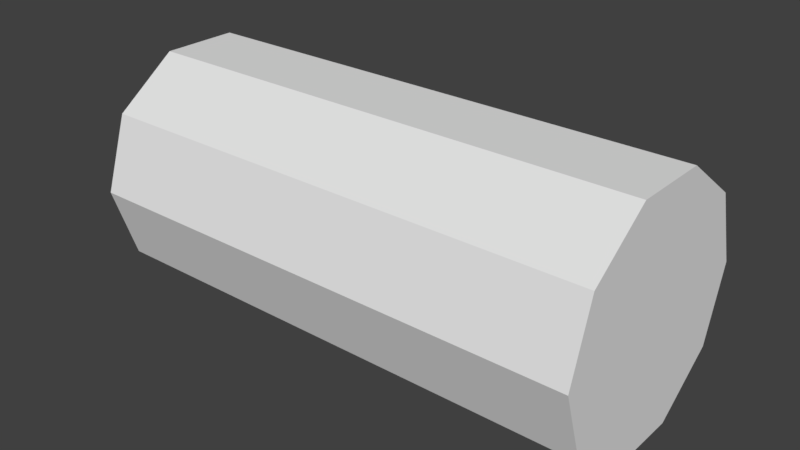 # Source: Log.blend  (saved by Blender 2.79.0; exported with 4.5.12 LTS)
import bpy
from mathutils import Matrix  # noqa: F401  (used for matrix-valued properties, if any)

bpy.ops.wm.read_factory_settings(use_empty=True)
scene = bpy.context.scene
scene.name = 'Scene'

# ---- collections
col_collection_1 = bpy.data.collections.new('Collection 1'); scene.collection.children.link(col_collection_1)

# ---- world
world_world = bpy.data.worlds.new('World'); scene.world = world_world
world_world.color = (0.05088, 0.05088, 0.05088)
world_world.use_sun_shadow = False
world_world.sun_shadow_jitter_overblur = 0.0
world_world.cycles.sampling_method = 'MANUAL'

# ---- meshes
me_cylinder = bpy.data.meshes.new('Cylinder')
me_cylinder.from_pydata([(-7.117e-09, 0.9243, -1.0), (-7.117e-09, 0.9243, 1.0), (0.5433, 0.7478, -1.0), (0.5433, 0.7478, 1.0), (0.8791, 0.2856, -1.0), (0.8791, 0.2856, 1.0), (0.8791, -0.2856, -1.0), (0.8791, -0.2856, 1.0), (0.5433, -0.7478, -1.0), (0.5433, -0.7478, 1.0), (-8.149e-08, -0.9243, -1.0), (-8.149e-08, -0.9243, 1.0), (-0.5433, -0.7478, -1.0), (-0.5433, -0.7478, 1.0), (-0.8791, -0.2856, -1.0), (-0.8791, -0.2856, 1.0), (-0.8791, 0.2856, -1.0), (-0.8791, 0.2856, 1.0), (-0.5433, 0.7478, -1.0), (-0.5433, 0.7478, 1.0), (0.0, 1.0, -1.0), (0.5878, 0.809, -1.0), (0.5878, 0.809, 1.0), (0.0, 1.0, 1.0), (0.9511, 0.309, -1.0), (0.9511, 0.309, 1.0), (0.9511, -0.309, -1.0), (0.9511, -0.309, 1.0), (0.5878, -0.809, -1.0), (0.5878, -0.809, 1.0), (-8.742e-08, -1.0, -1.0), (-8.742e-08, -1.0, 1.0), (-0.5878, -0.809, -1.0), (-0.5878, -0.809, 1.0), (-0.9511, -0.309, -1.0), (-0.9511, -0.309, 1.0), (-0.9511, 0.309, -1.0), (-0.9511, 0.309, 1.0), (-0.5878, 0.809, -1.0), (-0.5878, 0.809, 1.0)], [], [(20, 23, 22, 21), (21, 22, 25, 24), (24, 25, 27, 26), (26, 27, 29, 28), (28, 29, 31, 30), (30, 31, 33, 32), (32, 33, 35, 34), (34, 35, 37, 36), (3, 1, 19, 17, 15, 13, 11, 9, 7, 5), (36, 37, 39, 38), (38, 39, 23, 20), (0, 2, 4, 6, 8, 10, 12, 14, 16, 18), (2, 0, 20, 21), (1, 3, 22, 23), (4, 2, 21, 24), (3, 5, 25, 22), (6, 4, 24, 26), (5, 7, 27, 25), (8, 6, 26, 28), (7, 9, 29, 27), (10, 8, 28, 30), (9, 11, 31, 29), (12, 10, 30, 32), (11, 13, 33, 31), (14, 12, 32, 34), (13, 15, 35, 33), (16, 14, 34, 36), (15, 17, 37, 35), (18, 16, 36, 38), (17, 19, 39, 37), (0, 18, 38, 20), (19, 1, 23, 39)])
_uv = me_cylinder.uv_layers.new(name='UVMap')
_uv.uv.foreach_set('vector', [0.1109, 0.645, 0.1109, 0.6113, 0.1177, 0.6113, 0.1177, 0.645, 0.1177, 0.645, 0.1177, 0.6113, 0.1262, 0.6113, 0.1262, 0.645, 0.1262, 0.645, 0.1262, 0.6113, 0.133, 0.6113, 0.133, 0.645, 0.1551, 0.645, 0.1551, 0.6113, 0.162, 0.6113, 0.162, 0.645, 0.162, 0.645, 0.162, 0.6113, 0.1704, 0.6113, 0.1704, 0.645, 0.1551, 0.6113, 0.1551, 0.645, 0.1483, 0.645, 0.1483, 0.6113, 0.1483, 0.6113, 0.1483, 0.645, 0.1398, 0.645, 0.1398, 0.6113, 0.1398, 0.6113, 0.1398, 0.645, 0.133, 0.645, 0.133, 0.6113, 0.6333, 0.6034, 0.6379, 0.6112, 0.6379, 0.6208, 0.6333, 0.6286, 0.6258, 0.6315, 0.6184, 0.6286, 0.6138, 0.6208, 0.6138, 0.6112, 0.6184, 0.6034, 0.6258, 0.6004, 0.1782, 0.5777, 0.1782, 0.6113, 0.1697, 0.6113, 0.1697, 0.5777, 0.1697, 0.5777, 0.1697, 0.6113, 0.1629, 0.6113, 0.1629, 0.5777, 0.6639, 0.6112, 0.6639, 0.6208, 0.6593, 0.6286, 0.6518, 0.6315, 0.6444, 0.6286, 0.6398, 0.6208, 0.6398, 0.6112, 0.6444, 0.6034, 0.6518, 0.6004, 0.6593, 0.6034, 0.1619, 0.5993, 0.1619, 0.5897, 0.1629, 0.5893, 0.1629, 0.5997, 0.1359, 0.5897, 0.1313, 0.5819, 0.1319, 0.5809, 0.1369, 0.5893, 0.1573, 0.6071, 0.1619, 0.5993, 0.1629, 0.5997, 0.1579, 0.6081, 0.1313, 0.5819, 0.1239, 0.5789, 0.1239, 0.5777, 0.1319, 0.5809, 0.1499, 0.6101, 0.1573, 0.6071, 0.1579, 0.6081, 0.1499, 0.6113, 0.1239, 0.5789, 0.1164, 0.5819, 0.1158, 0.5809, 0.1239, 0.5777, 0.1425, 0.6071, 0.1499, 0.6101, 0.1499, 0.6113, 0.1419, 0.6081, 0.1164, 0.5819, 0.1118, 0.5897, 0.1109, 0.5893, 0.1158, 0.5809, 0.1379, 0.5993, 0.1425, 0.6071, 0.1419, 0.6081, 0.1369, 0.5997, 0.1118, 0.5897, 0.1118, 0.5993, 0.1109, 0.5997, 0.1109, 0.5893, 0.1379, 0.5897, 0.1379, 0.5993, 0.1369, 0.5997, 0.1369, 0.5893, 0.1118, 0.5993, 0.1164, 0.6071, 0.1158, 0.6081, 0.1109, 0.5997, 0.1425, 0.5819, 0.1379, 0.5897, 0.1369, 0.5893, 0.1419, 0.5809, 0.1164, 0.6071, 0.1239, 0.6101, 0.1239, 0.6113, 0.1158, 0.6081, 0.1499, 0.5789, 0.1425, 0.5819, 0.1419, 0.5809, 0.1499, 0.5777, 0.1239, 0.6101, 0.1313, 0.6071, 0.1319, 0.6081, 0.1239, 0.6113, 0.1573, 0.5819, 0.1499, 0.5789, 0.1499, 0.5777, 0.1579, 0.5809, 0.1313, 0.6071, 0.1359, 0.5993, 0.1369, 0.5997, 0.1319, 0.6081, 0.1619, 0.5897, 0.1573, 0.5819, 0.1579, 0.5809, 0.1629, 0.5893, 0.1359, 0.5993, 0.1359, 0.5897, 0.1369, 0.5893, 0.1369, 0.5997])
me_cylinder.use_remesh_preserve_volume = False
me_cylinder.use_remesh_preserve_attributes = False
me_cylinder.use_mirror_vertex_groups = False
me_cylinder.update()

# ---- objects
ob_cylinder = bpy.data.objects.new('Cylinder', me_cylinder)

# ---- transforms, parenting, visibility, modifiers, constraints
ob_cylinder.location = (0.0, 0.0, 7.45)
ob_cylinder.rotation_euler = (-0.0, 1.571, 0.0)
ob_cylinder.scale = (1.0, 1.0, 2.049)
ob_cylinder.lineart.crease_threshold = 0.0

# ---- collection membership
col_collection_1.objects.link(ob_cylinder)

# ---- scene / render settings (as saved in the file)
scene.frame_start = 1; scene.frame_end = 250; scene.frame_set(1)
scene.render.engine = 'BLENDER_EEVEE_NEXT'
scene.render.resolution_percentage = 50
scene.render.dither_intensity = 0.0
scene.cycles.use_denoising = False
scene.cycles.samples = 128
scene.cycles.sampling_pattern = 'TABULATED_SOBOL'
scene.cycles.use_adaptive_sampling = False
scene.cycles.use_light_tree = False
scene.cycles.blur_glossy = 0.0
scene.cycles.sample_clamp_indirect = 0.0
scene.view_settings.view_transform = 'Standard'
bpy.context.view_layer.update()

# ---- added for rendering (the .blend has no active camera and no usable light): camera, sun
cam_auto = bpy.data.cameras.new('AutoCamera')
cam_auto.lens = 50.0
cam_auto.sensor_width = 36.0
cam_auto.clip_end = 1000.0
ob_auto_camera = bpy.data.objects.new('AutoCamera', cam_auto)
scene.collection.objects.link(ob_auto_camera)
ob_auto_camera.location = (4.57062, -5.48475, 11.1065)
ob_auto_camera.rotation_euler = (1.09748, -7.21219e-08, 0.694738)
scene.camera = ob_auto_camera
light_auto_sun = bpy.data.lights.new('AutoSun', 'SUN')
light_auto_sun.energy = 3.0
light_auto_sun.angle = 0.0523599
ob_auto_sun = bpy.data.objects.new('AutoSun', light_auto_sun)
scene.collection.objects.link(ob_auto_sun)
ob_auto_sun.rotation_euler = (0.872665, 0.174533, 0.523599)
bpy.context.view_layer.update()
